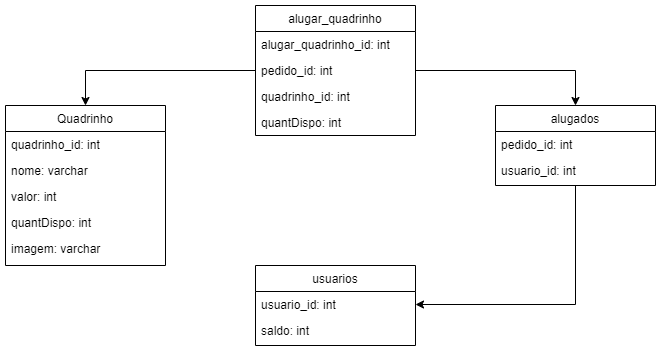

The diagram above was exported from draw.io. Its source (the exported page's mxGraphModel, read from the mxfile embedded in the PNG):
<mxGraphModel dx="880" dy="426" grid="1" gridSize="10" guides="1" tooltips="1" connect="1" arrows="1" fold="1" page="1" pageScale="1" pageWidth="827" pageHeight="1169" math="0" shadow="0">
  <root>
    <mxCell id="WIyWlLk6GJQsqaUBKTNV-0" />
    <mxCell id="WIyWlLk6GJQsqaUBKTNV-1" parent="WIyWlLk6GJQsqaUBKTNV-0" />
    <mxCell id="zkfFHV4jXpPFQw0GAbJ--6" value="Quadrinho&#10;" style="swimlane;fontStyle=0;align=center;verticalAlign=top;childLayout=stackLayout;horizontal=1;startSize=26;horizontalStack=0;resizeParent=1;resizeLast=0;collapsible=1;marginBottom=0;rounded=0;shadow=0;strokeWidth=1;" parent="WIyWlLk6GJQsqaUBKTNV-1" vertex="1">
      <mxGeometry x="120" y="180" width="160" height="160" as="geometry">
        <mxRectangle x="130" y="380" width="160" height="26" as="alternateBounds" />
      </mxGeometry>
    </mxCell>
    <mxCell id="mmeo5M9fEqFQWlwDLzC6-11" value="quadrinho_id: int" style="text;align=left;verticalAlign=top;spacingLeft=4;spacingRight=4;overflow=hidden;rotatable=0;points=[[0,0.5],[1,0.5]];portConstraint=eastwest;" vertex="1" parent="zkfFHV4jXpPFQw0GAbJ--6">
      <mxGeometry y="26" width="160" height="26" as="geometry" />
    </mxCell>
    <mxCell id="mmeo5M9fEqFQWlwDLzC6-19" value="nome: varchar" style="text;align=left;verticalAlign=top;spacingLeft=4;spacingRight=4;overflow=hidden;rotatable=0;points=[[0,0.5],[1,0.5]];portConstraint=eastwest;" vertex="1" parent="zkfFHV4jXpPFQw0GAbJ--6">
      <mxGeometry y="52" width="160" height="26" as="geometry" />
    </mxCell>
    <mxCell id="mmeo5M9fEqFQWlwDLzC6-20" value="valor: int" style="text;align=left;verticalAlign=top;spacingLeft=4;spacingRight=4;overflow=hidden;rotatable=0;points=[[0,0.5],[1,0.5]];portConstraint=eastwest;" vertex="1" parent="zkfFHV4jXpPFQw0GAbJ--6">
      <mxGeometry y="78" width="160" height="26" as="geometry" />
    </mxCell>
    <mxCell id="mmeo5M9fEqFQWlwDLzC6-21" value="quantDispo: int" style="text;align=left;verticalAlign=top;spacingLeft=4;spacingRight=4;overflow=hidden;rotatable=0;points=[[0,0.5],[1,0.5]];portConstraint=eastwest;" vertex="1" parent="zkfFHV4jXpPFQw0GAbJ--6">
      <mxGeometry y="104" width="160" height="26" as="geometry" />
    </mxCell>
    <mxCell id="mmeo5M9fEqFQWlwDLzC6-22" value="imagem: varchar" style="text;align=left;verticalAlign=top;spacingLeft=4;spacingRight=4;overflow=hidden;rotatable=0;points=[[0,0.5],[1,0.5]];portConstraint=eastwest;" vertex="1" parent="zkfFHV4jXpPFQw0GAbJ--6">
      <mxGeometry y="130" width="160" height="26" as="geometry" />
    </mxCell>
    <mxCell id="mmeo5M9fEqFQWlwDLzC6-23" value="alugar_quadrinho" style="swimlane;fontStyle=0;align=center;verticalAlign=top;childLayout=stackLayout;horizontal=1;startSize=26;horizontalStack=0;resizeParent=1;resizeLast=0;collapsible=1;marginBottom=0;rounded=0;shadow=0;strokeWidth=1;" vertex="1" parent="WIyWlLk6GJQsqaUBKTNV-1">
      <mxGeometry x="370" y="80" width="160" height="130" as="geometry">
        <mxRectangle x="130" y="380" width="160" height="26" as="alternateBounds" />
      </mxGeometry>
    </mxCell>
    <mxCell id="mmeo5M9fEqFQWlwDLzC6-24" value="alugar_quadrinho_id: int" style="text;align=left;verticalAlign=top;spacingLeft=4;spacingRight=4;overflow=hidden;rotatable=0;points=[[0,0.5],[1,0.5]];portConstraint=eastwest;" vertex="1" parent="mmeo5M9fEqFQWlwDLzC6-23">
      <mxGeometry y="26" width="160" height="26" as="geometry" />
    </mxCell>
    <mxCell id="mmeo5M9fEqFQWlwDLzC6-25" value="pedido_id: int" style="text;align=left;verticalAlign=top;spacingLeft=4;spacingRight=4;overflow=hidden;rotatable=0;points=[[0,0.5],[1,0.5]];portConstraint=eastwest;" vertex="1" parent="mmeo5M9fEqFQWlwDLzC6-23">
      <mxGeometry y="52" width="160" height="26" as="geometry" />
    </mxCell>
    <mxCell id="mmeo5M9fEqFQWlwDLzC6-26" value="quadrinho_id: int" style="text;align=left;verticalAlign=top;spacingLeft=4;spacingRight=4;overflow=hidden;rotatable=0;points=[[0,0.5],[1,0.5]];portConstraint=eastwest;" vertex="1" parent="mmeo5M9fEqFQWlwDLzC6-23">
      <mxGeometry y="78" width="160" height="26" as="geometry" />
    </mxCell>
    <mxCell id="mmeo5M9fEqFQWlwDLzC6-27" value="quantDispo: int" style="text;align=left;verticalAlign=top;spacingLeft=4;spacingRight=4;overflow=hidden;rotatable=0;points=[[0,0.5],[1,0.5]];portConstraint=eastwest;" vertex="1" parent="mmeo5M9fEqFQWlwDLzC6-23">
      <mxGeometry y="104" width="160" height="26" as="geometry" />
    </mxCell>
    <mxCell id="mmeo5M9fEqFQWlwDLzC6-30" style="edgeStyle=orthogonalEdgeStyle;rounded=0;orthogonalLoop=1;jettySize=auto;html=1;exitX=0;exitY=0.5;exitDx=0;exitDy=0;entryX=0.5;entryY=0;entryDx=0;entryDy=0;" edge="1" parent="WIyWlLk6GJQsqaUBKTNV-1" source="mmeo5M9fEqFQWlwDLzC6-25" target="zkfFHV4jXpPFQw0GAbJ--6">
      <mxGeometry relative="1" as="geometry" />
    </mxCell>
    <mxCell id="mmeo5M9fEqFQWlwDLzC6-41" style="edgeStyle=orthogonalEdgeStyle;rounded=0;orthogonalLoop=1;jettySize=auto;html=1;exitX=0.5;exitY=1;exitDx=0;exitDy=0;entryX=1;entryY=0.5;entryDx=0;entryDy=0;" edge="1" parent="WIyWlLk6GJQsqaUBKTNV-1" source="mmeo5M9fEqFQWlwDLzC6-31" target="mmeo5M9fEqFQWlwDLzC6-39">
      <mxGeometry relative="1" as="geometry" />
    </mxCell>
    <mxCell id="mmeo5M9fEqFQWlwDLzC6-31" value="alugados" style="swimlane;fontStyle=0;align=center;verticalAlign=top;childLayout=stackLayout;horizontal=1;startSize=26;horizontalStack=0;resizeParent=1;resizeLast=0;collapsible=1;marginBottom=0;rounded=0;shadow=0;strokeWidth=1;" vertex="1" parent="WIyWlLk6GJQsqaUBKTNV-1">
      <mxGeometry x="610" y="180" width="160" height="80" as="geometry">
        <mxRectangle x="130" y="380" width="160" height="26" as="alternateBounds" />
      </mxGeometry>
    </mxCell>
    <mxCell id="mmeo5M9fEqFQWlwDLzC6-33" value="pedido_id: int" style="text;align=left;verticalAlign=top;spacingLeft=4;spacingRight=4;overflow=hidden;rotatable=0;points=[[0,0.5],[1,0.5]];portConstraint=eastwest;" vertex="1" parent="mmeo5M9fEqFQWlwDLzC6-31">
      <mxGeometry y="26" width="160" height="26" as="geometry" />
    </mxCell>
    <mxCell id="mmeo5M9fEqFQWlwDLzC6-34" value="usuario_id: int" style="text;align=left;verticalAlign=top;spacingLeft=4;spacingRight=4;overflow=hidden;rotatable=0;points=[[0,0.5],[1,0.5]];portConstraint=eastwest;" vertex="1" parent="mmeo5M9fEqFQWlwDLzC6-31">
      <mxGeometry y="52" width="160" height="26" as="geometry" />
    </mxCell>
    <mxCell id="mmeo5M9fEqFQWlwDLzC6-36" style="edgeStyle=orthogonalEdgeStyle;rounded=0;orthogonalLoop=1;jettySize=auto;html=1;exitX=1;exitY=0.5;exitDx=0;exitDy=0;entryX=0.5;entryY=0;entryDx=0;entryDy=0;" edge="1" parent="WIyWlLk6GJQsqaUBKTNV-1" source="mmeo5M9fEqFQWlwDLzC6-25" target="mmeo5M9fEqFQWlwDLzC6-31">
      <mxGeometry relative="1" as="geometry" />
    </mxCell>
    <mxCell id="mmeo5M9fEqFQWlwDLzC6-37" value="usuarios" style="swimlane;fontStyle=0;align=center;verticalAlign=top;childLayout=stackLayout;horizontal=1;startSize=26;horizontalStack=0;resizeParent=1;resizeLast=0;collapsible=1;marginBottom=0;rounded=0;shadow=0;strokeWidth=1;" vertex="1" parent="WIyWlLk6GJQsqaUBKTNV-1">
      <mxGeometry x="370" y="340" width="160" height="80" as="geometry">
        <mxRectangle x="130" y="380" width="160" height="26" as="alternateBounds" />
      </mxGeometry>
    </mxCell>
    <mxCell id="mmeo5M9fEqFQWlwDLzC6-39" value="usuario_id: int" style="text;align=left;verticalAlign=top;spacingLeft=4;spacingRight=4;overflow=hidden;rotatable=0;points=[[0,0.5],[1,0.5]];portConstraint=eastwest;" vertex="1" parent="mmeo5M9fEqFQWlwDLzC6-37">
      <mxGeometry y="26" width="160" height="26" as="geometry" />
    </mxCell>
    <mxCell id="mmeo5M9fEqFQWlwDLzC6-40" value="saldo: int" style="text;align=left;verticalAlign=top;spacingLeft=4;spacingRight=4;overflow=hidden;rotatable=0;points=[[0,0.5],[1,0.5]];portConstraint=eastwest;" vertex="1" parent="mmeo5M9fEqFQWlwDLzC6-37">
      <mxGeometry y="52" width="160" height="26" as="geometry" />
    </mxCell>
  </root>
</mxGraphModel>